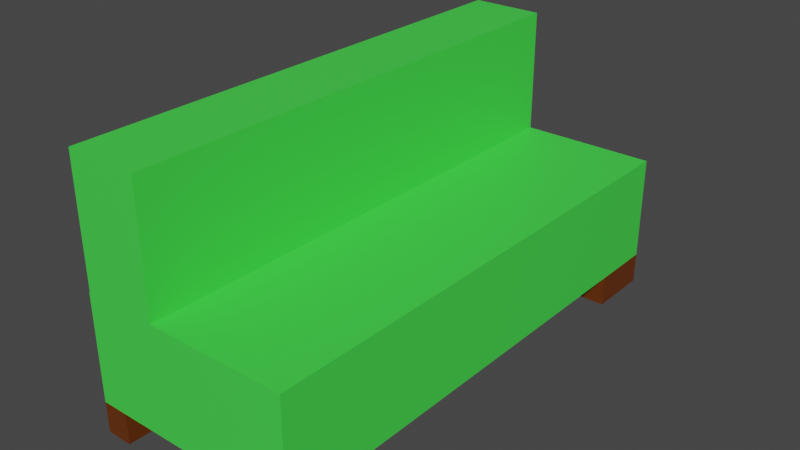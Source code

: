 # Source: couch.blend  (saved by Blender 2.92.15; exported with 4.5.12 LTS)
import bpy
from mathutils import Matrix  # noqa: F401  (used for matrix-valued properties, if any)

bpy.ops.wm.read_factory_settings(use_empty=True)
scene = bpy.context.scene
scene.name = 'Scene'

# ---- materials (node trees are filled in below, after node groups)
mat_material = bpy.data.materials.new('Material')
mat_material.alpha_threshold = 0.0
mat_material.use_transparent_shadow = False
mat_material.line_color = (0.0, 0.0, 0.0, 1.0)
mat_material_001 = bpy.data.materials.new('Material.001')
mat_material_001.use_transparent_shadow = False

# ---- material node trees
mat_material.use_nodes = True; mat_material.node_tree.nodes.clear()
_N = mat_material.node_tree.nodes; _L = mat_material.node_tree.links
n0 = _N.new('ShaderNodeOutputMaterial'); n0.name = 'Material Output'; n0.location = (300, 300)
n1 = _N.new('ShaderNodeBsdfPrincipled'); n1.name = 'Principled BSDF'; n1.location = (10, 300)
n1.distribution = 'GGX'
n1.subsurface_method = 'BURLEY'
n1.inputs[0].default_value = (0.06195, 0.8, 0.07425, 1.0)
n1.inputs[2].default_value = 0.4
n1.inputs[3].default_value = 1.45
n1.inputs[27].default_value = (0.0, 0.0, 0.0, 1.0)
n1.inputs[28].default_value = 1.0
_L.new(n1.outputs[0], n0.inputs[0])
n0.is_active_output = True
mat_material_001.use_nodes = True; mat_material_001.node_tree.nodes.clear()
_N = mat_material_001.node_tree.nodes; _L = mat_material_001.node_tree.links
n0 = _N.new('ShaderNodeBsdfPrincipled'); n0.name = 'Principled BSDF'; n0.location = (10, 300)
n0.distribution = 'GGX'
n0.subsurface_method = 'BURLEY'
n0.inputs[0].default_value = (0.1329, 0.02984, 0.0, 1.0)
n0.inputs[3].default_value = 1.45
n0.inputs[27].default_value = (0.0, 0.0, 0.0, 1.0)
n0.inputs[28].default_value = 1.0
n1 = _N.new('ShaderNodeOutputMaterial'); n1.name = 'Material Output'; n1.location = (300, 300)
_L.new(n0.outputs[0], n1.inputs[0])
n1.is_active_output = True

# ---- world
world_world = bpy.data.worlds.new('World'); scene.world = world_world
world_world.use_nodes = True; world_world.node_tree.nodes.clear()
_N = world_world.node_tree.nodes; _L = world_world.node_tree.links
n0 = _N.new('ShaderNodeOutputWorld'); n0.name = 'World Output'; n0.location = (300, 300)
n1 = _N.new('ShaderNodeBackground'); n1.name = 'Background'; n1.location = (10, 300)
n1.inputs[0].default_value = (0.05088, 0.05088, 0.05088, 1.0)
_L.new(n1.outputs[0], n0.inputs[0])
n0.is_active_output = True
world_world.color = (0.05088, 0.05088, 0.05088)
world_world.use_sun_shadow = False
world_world.sun_shadow_jitter_overblur = 0.0

# ---- meshes
me_cube = bpy.data.meshes.new('Cube')
me_cube.from_pydata([(1.0, 1.0, 1.0), (1.0, 1.0, -1.0), (1.0, -1.0, 1.0), (1.0, -1.0, -1.0), (-1.0, 1.0, 1.0), (-1.0, 1.0, -1.0), (-1.0, -1.0, 1.0), (-1.0, -1.0, -1.0), (-0.3008, -1.0, 1.0), (-0.9922, -1.0, 1.0), (-0.3008, 1.0, 1.0), (-0.9922, 1.0, 1.0), (-0.3008, -1.0, 2.66), (-0.9922, -1.0, 2.66), (-0.3008, 1.0, 2.66), (-0.9922, 1.0, 2.66), (-1.0, 0.0, -1.0), (0.0, 1.0, -1.0), (0.0, -1.0, -1.0), (1.0, 0.0, -1.0), (0.0, 0.0, -1.0), (-1.0, -0.5, -1.0), (-0.5, 1.0, -1.0), (0.5, -1.0, -1.0), (1.0, 0.5, -1.0), (-1.0, 0.5, -1.0), (0.5, 1.0, -1.0), (-0.5, -1.0, -1.0), (1.0, -0.5, -1.0), (0.0, -0.5, -1.0), (0.0, 0.5, -1.0), (-0.5, 0.0, -1.0), (0.5, 0.0, -1.0), (0.5, 0.5, -1.0), (-0.5, 0.5, -1.0), (-0.5, -0.5, -1.0), (0.5, -0.5, -1.0), (-1.0, -0.75, -1.0), (-0.75, 1.0, -1.0), (0.75, -1.0, -1.0), (1.0, 0.75, -1.0), (-1.0, 0.25, -1.0), (0.25, 1.0, -1.0), (-0.25, -1.0, -1.0), (1.0, -0.25, -1.0), (0.0, -0.75, -1.0), (0.0, 0.25, -1.0), (-0.75, 0.0, -1.0), (0.25, 0.0, -1.0), (-1.0, -0.25, -1.0), (-0.25, 1.0, -1.0), (0.25, -1.0, -1.0), (1.0, 0.25, -1.0), (-1.0, 0.75, -1.0), (0.75, 1.0, -1.0), (-0.75, -1.0, -1.0), (1.0, -0.75, -1.0), (0.0, -0.25, -1.0), (0.0, 0.75, -1.0), (-0.25, 0.0, -1.0), (0.75, 0.0, -1.0), (0.5, 0.25, -1.0), (0.5, 0.75, -1.0), (0.25, 0.5, -1.0), (0.75, 0.5, -1.0), (-0.5, 0.25, -1.0), (-0.5, 0.75, -1.0), (-0.75, 0.5, -1.0), (-0.25, 0.5, -1.0), (-0.5, -0.75, -1.0), (-0.5, -0.25, -1.0), (-0.75, -0.5, -1.0), (-0.25, -0.5, -1.0), (0.5, -0.75, -1.0), (0.5, -0.25, -1.0), (0.25, -0.5, -1.0), (0.75, -0.5, -1.0), (0.75, -0.25, -1.0), (0.25, -0.25, -1.0), (0.25, -0.75, -1.0), (-0.25, -0.25, -1.0), (-0.75, -0.25, -1.0), (-0.75, -0.75, -1.0), (-0.25, 0.75, -1.0), (-0.75, 0.75, -1.0), (-0.75, 0.25, -1.0), (0.75, 0.75, -1.0), (0.25, 0.75, -1.0), (0.25, 0.25, -1.0), (0.75, 0.25, -1.0), (-0.25, 0.25, -1.0), (-0.25, -0.75, -1.0), (0.75, -0.75, -1.0), (-1.0, -0.875, -1.0), (-0.875, 1.0, -1.0), (0.875, -1.0, -1.0), (1.0, 0.875, -1.0), (-1.0, 0.125, -1.0), (0.125, 1.0, -1.0), (-0.125, -1.0, -1.0), (1.0, -0.125, -1.0), (0.0, -0.875, -1.0), (0.0, 0.125, -1.0), (-0.875, 0.0, -1.0), (0.125, 0.0, -1.0), (-1.0, -0.375, -1.0), (-0.375, 1.0, -1.0), (0.375, -1.0, -1.0), (1.0, 0.375, -1.0), (-1.0, 0.625, -1.0), (0.625, 1.0, -1.0), (-0.625, -1.0, -1.0), (1.0, -0.625, -1.0), (0.0, -0.375, -1.0), (0.0, 0.625, -1.0), (-0.375, 0.0, -1.0), (0.625, 0.0, -1.0), (0.5, 0.125, -1.0), (0.5, 0.625, -1.0), (0.125, 0.5, -1.0), (0.625, 0.5, -1.0), (-0.5, 0.125, -1.0), (-0.5, 0.625, -1.0), (-0.875, 0.5, -1.0), (-0.375, 0.5, -1.0), (-0.5, -0.875, -1.0), (-0.5, -0.375, -1.0), (-0.875, -0.5, -1.0), (-0.375, -0.5, -1.0), (0.5, -0.875, -1.0), (0.5, -0.375, -1.0), (0.125, -0.5, -1.0), (0.625, -0.5, -1.0), (-1.0, -0.625, -1.0), (-0.625, 1.0, -1.0), (0.625, -1.0, -1.0), (1.0, 0.625, -1.0), (-1.0, 0.375, -1.0), (0.375, 1.0, -1.0), (-0.375, -1.0, -1.0), (1.0, -0.375, -1.0), (0.0, -0.625, -1.0), (0.0, 0.375, -1.0), (-0.625, 0.0, -1.0), (0.375, 0.0, -1.0), (-1.0, -0.125, -1.0), (-0.125, 1.0, -1.0), (0.125, -1.0, -1.0), (1.0, 0.125, -1.0), (-1.0, 0.875, -1.0), (0.875, 1.0, -1.0), (-0.875, -1.0, -1.0), (1.0, -0.875, -1.0), (0.0, -0.125, -1.0), (0.0, 0.875, -1.0), (-0.125, 0.0, -1.0), (0.875, 0.0, -1.0), (0.5, 0.375, -1.0), (0.5, 0.875, -1.0), (0.375, 0.5, -1.0), (0.875, 0.5, -1.0), (-0.5, 0.375, -1.0), (-0.5, 0.875, -1.0), (-0.625, 0.5, -1.0), (-0.125, 0.5, -1.0), (-0.5, -0.625, -1.0), (-0.5, -0.125, -1.0), (-0.625, -0.5, -1.0), (-0.125, -0.5, -1.0), (0.5, -0.625, -1.0), (0.5, -0.125, -1.0), (0.375, -0.5, -1.0), (0.875, -0.5, -1.0), (0.75, -0.375, -1.0), (0.75, -0.125, -1.0), (0.625, -0.25, -1.0), (0.875, -0.25, -1.0), (0.25, -0.375, -1.0), (0.25, -0.125, -1.0), (0.125, -0.25, -1.0), (0.375, -0.25, -1.0), (0.25, -0.875, -1.0), (0.25, -0.625, -1.0), (0.125, -0.75, -1.0), (0.375, -0.75, -1.0), (-0.25, -0.375, -1.0), (-0.25, -0.125, -1.0), (-0.375, -0.25, -1.0), (-0.125, -0.25, -1.0), (-0.75, -0.375, -1.0), (-0.75, -0.125, -1.0), (-0.875, -0.25, -1.0), (-0.625, -0.25, -1.0), (-0.75, -0.875, -1.0), (-0.75, -0.625, -1.0), (-0.875, -0.75, -1.0), (-0.625, -0.75, -1.0), (-0.25, 0.625, -1.0), (-0.25, 0.875, -1.0), (-0.375, 0.75, -1.0), (-0.125, 0.75, -1.0), (-0.75, 0.625, -1.0), (-0.75, 0.875, -1.0), (-0.875, 0.75, -1.0), (-0.625, 0.75, -1.0), (-0.75, 0.125, -1.0), (-0.75, 0.375, -1.0), (-0.875, 0.25, -1.0), (-0.625, 0.25, -1.0), (0.75, 0.625, -1.0), (0.75, 0.875, -1.0), (0.625, 0.75, -1.0), (0.875, 0.75, -1.0), (0.25, 0.625, -1.0), (0.25, 0.875, -1.0), (0.125, 0.75, -1.0), (0.375, 0.75, -1.0), (0.25, 0.125, -1.0), (0.25, 0.375, -1.0), (0.125, 0.25, -1.0), (0.375, 0.25, -1.0), (0.75, 0.125, -1.0), (0.75, 0.375, -1.0), (0.625, 0.25, -1.0), (0.875, 0.25, -1.0), (-0.25, 0.125, -1.0), (-0.25, 0.375, -1.0), (-0.375, 0.25, -1.0), (-0.125, 0.25, -1.0), (-0.25, -0.875, -1.0), (-0.25, -0.625, -1.0), (-0.375, -0.75, -1.0), (-0.125, -0.75, -1.0), (0.75, -0.875, -1.0), (0.75, -0.625, -1.0), (0.625, -0.75, -1.0), (0.875, -0.75, -1.0), (0.875, -0.625, -1.0), (0.625, -0.625, -1.0), (0.625, -0.875, -1.0), (-0.125, -0.625, -1.0), (-0.375, -0.625, -1.0), (-0.375, -0.875, -1.0), (-0.125, 0.375, -1.0), (-0.375, 0.375, -1.0), (-0.375, 0.125, -1.0), (0.875, 0.375, -1.0), (0.625, 0.375, -1.0), (0.625, 0.125, -1.0), (0.375, 0.375, -1.0), (0.125, 0.375, -1.0), (0.125, 0.125, -1.0), (0.375, 0.875, -1.0), (0.125, 0.875, -1.0), (0.125, 0.625, -1.0), (0.625, 0.875, -1.0), (0.625, 0.625, -1.0), (-0.625, 0.375, -1.0), (-0.875, 0.375, -1.0), (-0.875, 0.125, -1.0), (-0.625, 0.875, -1.0), (-0.875, 0.625, -1.0), (-0.125, 0.875, -1.0), (-0.375, 0.875, -1.0), (-0.375, 0.625, -1.0), (-0.625, -0.625, -1.0), (-0.875, -0.625, -1.0), (-0.625, -0.125, -1.0), (-0.875, -0.125, -1.0), (-0.875, -0.375, -1.0), (-0.125, -0.125, -1.0), (-0.375, -0.125, -1.0), (-0.375, -0.375, -1.0), (0.375, -0.625, -1.0), (0.125, -0.625, -1.0), (0.125, -0.875, -1.0), (0.375, -0.125, -1.0), (0.125, -0.125, -1.0), (0.125, -0.375, -1.0), (0.875, -0.125, -1.0), (0.625, -0.125, -1.0), (0.625, -0.375, -1.0), (0.875, -0.375, -1.0), (0.375, -0.375, -1.0), (0.375, -0.875, -1.0), (-0.125, -0.375, -1.0), (-0.625, -0.375, -1.0), (-0.625, -0.875, -1.0), (-0.125, 0.625, -1.0), (-0.625, 0.625, -1.0), (-0.625, 0.125, -1.0), (0.875, 0.625, -1.0), (0.375, 0.625, -1.0), (0.375, 0.125, -1.0), (0.875, 0.125, -1.0), (-0.125, 0.125, -1.0), (-0.125, -0.875, -1.0), (-1.0, -0.875, -1.584), (-1.0, -1.0, -1.584), (-0.875, 1.0, -1.584), (-1.0, 1.0, -1.584), (0.875, -1.0, -1.584), (1.0, -1.0, -1.584), (1.0, 0.875, -1.584), (1.0, 1.0, -1.584), (-1.0, 0.875, -1.584), (-1.0, 0.75, -1.584), (0.875, 1.0, -1.584), (0.75, 1.0, -1.584), (-0.875, -1.0, -1.584), (-0.75, -1.0, -1.584), (1.0, -0.875, -1.584), (1.0, -0.75, -1.584), (-0.75, -0.875, -1.584), (-0.875, -0.75, -1.584), (-1.0, -0.75, -1.584), (-0.75, 0.875, -1.584), (-0.75, 0.75, -1.584), (-0.875, 0.75, -1.584), (0.75, 0.875, -1.584), (0.75, 0.75, -1.584), (0.875, 0.75, -1.584), (0.75, -0.875, -1.584), (0.75, -1.0, -1.584), (0.875, -0.75, -1.584), (0.75, -0.75, -1.584), (-0.75, 1.0, -1.584), (1.0, 0.75, -1.584), (-0.75, -0.75, -1.584), (0.875, 0.875, -1.584), (-0.875, 0.875, -1.584), (-0.875, -0.875, -1.584), (0.875, -0.875, -1.584), (1.0, 1.0, 1.0), (1.0, -1.0, 1.0), (-0.3008, 1.0, 1.0), (-0.3008, -1.0, 1.0), (-0.3008, -1.0, 3.364), (-0.9922, -1.0, 3.364), (-0.3008, 1.0, 3.364), (-0.9922, 1.0, 3.364)], [], [(0, 4, 11, 10), (3, 2, 6, 7, 151, 55, 111, 27, 139, 43, 99, 18, 147, 51, 107, 23, 135, 39, 95), (7, 6, 4, 5, 149, 53, 109, 25, 137, 41, 97, 16, 145, 49, 105, 21, 133, 37, 93), (193, 55, 310, 313), (1, 0, 2, 3, 152, 56, 112, 28, 140, 44, 100, 19, 148, 52, 108, 24, 136, 40, 96), (5, 4, 0, 1, 150, 54, 110, 26, 138, 42, 98, 17, 146, 50, 106, 22, 134, 38, 94), (9, 8, 12, 13), (6, 2, 8, 9), (4, 6, 9, 11), (2, 0, 333, 334), (14, 15, 340, 339), (10, 11, 15, 14), (8, 10, 14, 12), (11, 9, 13, 15), (296, 101, 18, 99), (295, 102, 20, 155), (294, 148, 19, 156), (293, 117, 32, 144), (292, 118, 33, 159), (291, 136, 24, 160), (290, 121, 31, 143), (289, 122, 34, 163), (288, 114, 30, 164), (287, 125, 27, 111), (286, 126, 35, 167), (285, 113, 29, 168), (284, 129, 23, 107), (283, 130, 36, 171), (282, 140, 28, 172), (281, 173, 76, 132), (280, 174, 77, 175), (279, 100, 44, 176), (278, 177, 75, 131), (277, 178, 78, 179), (276, 170, 74, 180), (275, 181, 51, 147), (274, 182, 79, 183), (273, 169, 73, 184), (272, 185, 72, 128), (271, 186, 80, 187), (270, 153, 57, 188), (269, 189, 71, 127), (268, 190, 81, 191), (267, 166, 70, 192), (39, 233, 322, 323), (266, 194, 82, 195), (265, 165, 69, 196), (264, 197, 68, 124), (263, 198, 83, 199), (262, 154, 58, 200), (261, 201, 67, 123), (236, 56, 312, 324), (260, 162, 66, 204), (259, 205, 47, 103), (258, 206, 85, 207), (257, 161, 65, 208), (256, 209, 64, 120), (255, 210, 86, 211), (56, 152, 311, 312), (254, 213, 63, 119), (253, 214, 87, 215), (252, 158, 62, 216), (251, 217, 48, 104), (250, 218, 88, 219), (249, 157, 61, 220), (248, 221, 60, 116), (247, 222, 89, 223), (246, 108, 52, 224), (245, 225, 59, 115), (244, 226, 90, 227), (243, 142, 46, 228), (242, 229, 43, 139), (241, 230, 91, 231), (240, 141, 45, 232), (239, 233, 39, 135), (238, 234, 92, 235), (237, 112, 56, 236), (234, 237, 236, 92), (76, 172, 237, 234), (172, 28, 112, 237), (169, 238, 235, 73), (36, 132, 238, 169), (132, 76, 234, 238), (129, 239, 135, 23), (73, 235, 239, 129), (235, 92, 233, 239), (230, 240, 232, 91), (72, 168, 240, 230), (168, 29, 141, 240), (165, 241, 231, 69), (35, 128, 241, 165), (128, 72, 230, 241), (125, 242, 139, 27), (69, 231, 242, 125), (231, 91, 229, 242), (226, 243, 228, 90), (68, 164, 243, 226), (164, 30, 142, 243), (161, 244, 227, 65), (34, 124, 244, 161), (124, 68, 226, 244), (121, 245, 115, 31), (65, 227, 245, 121), (227, 90, 225, 245), (222, 246, 224, 89), (64, 160, 246, 222), (160, 24, 108, 246), (157, 247, 223, 61), (33, 120, 247, 157), (120, 64, 222, 247), (117, 248, 116, 32), (61, 223, 248, 117), (223, 89, 221, 248), (218, 249, 220, 88), (63, 159, 249, 218), (159, 33, 157, 249), (142, 250, 219, 46), (30, 119, 250, 142), (119, 63, 218, 250), (102, 251, 104, 20), (46, 219, 251, 102), (219, 88, 217, 251), (214, 252, 216, 87), (42, 138, 252, 214), (138, 26, 158, 252), (154, 253, 215, 58), (17, 98, 253, 154), (98, 42, 214, 253), (114, 254, 119, 30), (58, 215, 254, 114), (215, 87, 213, 254), (195, 82, 328, 314), (55, 151, 309, 310), (5, 94, 299, 300), (158, 255, 211, 62), (26, 110, 255, 158), (110, 54, 210, 255), (118, 256, 120, 33), (62, 211, 256, 118), (211, 86, 209, 256), (206, 257, 208, 85), (67, 163, 257, 206), (163, 34, 161, 257), (137, 258, 207, 41), (25, 123, 258, 137), (123, 67, 206, 258), (97, 259, 103, 16), (41, 207, 259, 97), (207, 85, 205, 259), (202, 260, 204, 84), (38, 134, 260, 202), (134, 22, 162, 260), (54, 150, 307, 308), (7, 93, 297, 298), (203, 53, 306, 318), (109, 261, 123, 25), (53, 203, 261, 109), (203, 84, 201, 261), (198, 262, 200, 83), (50, 146, 262, 198), (146, 17, 154, 262), (162, 263, 199, 66), (22, 106, 263, 162), (106, 50, 198, 263), (122, 264, 124, 34), (66, 199, 264, 122), (199, 83, 197, 264), (194, 265, 196, 82), (71, 167, 265, 194), (167, 35, 165, 265), (133, 266, 195, 37), (21, 127, 266, 133), (127, 71, 194, 266), (82, 193, 313, 328), (233, 92, 325, 322), (53, 149, 305, 306), (190, 267, 192, 81), (47, 143, 267, 190), (143, 31, 166, 267), (145, 268, 191, 49), (16, 103, 268, 145), (103, 47, 190, 268), (105, 269, 127, 21), (49, 191, 269, 105), (191, 81, 189, 269), (186, 270, 188, 80), (59, 155, 270, 186), (155, 20, 153, 270), (166, 271, 187, 70), (31, 115, 271, 166), (115, 59, 186, 271), (126, 272, 128, 35), (70, 187, 272, 126), (187, 80, 185, 272), (182, 273, 184, 79), (75, 171, 273, 182), (171, 36, 169, 273), (141, 274, 183, 45), (29, 131, 274, 141), (131, 75, 182, 274), (101, 275, 147, 18), (45, 183, 275, 101), (183, 79, 181, 275), (178, 276, 180, 78), (48, 144, 276, 178), (144, 32, 170, 276), (153, 277, 179, 57), (20, 104, 277, 153), (104, 48, 178, 277), (113, 278, 131, 29), (57, 179, 278, 113), (179, 78, 177, 278), (174, 279, 176, 77), (60, 156, 279, 174), (156, 19, 100, 279), (170, 280, 175, 74), (32, 116, 280, 170), (116, 60, 174, 280), (130, 281, 132, 36), (74, 175, 281, 130), (175, 77, 173, 281), (173, 282, 172, 76), (77, 176, 282, 173), (176, 44, 140, 282), (177, 283, 171, 75), (78, 180, 283, 177), (180, 74, 130, 283), (181, 284, 107, 51), (79, 184, 284, 181), (184, 73, 129, 284), (185, 285, 168, 72), (80, 188, 285, 185), (188, 57, 113, 285), (189, 286, 167, 71), (81, 192, 286, 189), (192, 70, 126, 286), (193, 287, 111, 55), (82, 196, 287, 193), (196, 69, 125, 287), (197, 288, 164, 68), (83, 200, 288, 197), (200, 58, 114, 288), (201, 289, 163, 67), (84, 204, 289, 201), (204, 66, 122, 289), (205, 290, 143, 47), (85, 208, 290, 205), (208, 65, 121, 290), (209, 291, 160, 64), (86, 212, 291, 209), (212, 40, 136, 291), (213, 292, 159, 63), (87, 216, 292, 213), (216, 62, 118, 292), (217, 293, 144, 48), (88, 220, 293, 217), (220, 61, 117, 293), (221, 294, 156, 60), (89, 224, 294, 221), (224, 52, 148, 294), (225, 295, 155, 59), (90, 228, 295, 225), (228, 46, 102, 295), (229, 296, 99, 43), (91, 232, 296, 229), (232, 45, 101, 296), (152, 3, 302, 311), (202, 84, 317, 316), (151, 7, 298, 309), (332, 311, 302, 301), (331, 313, 310, 309), (330, 316, 317, 318), (329, 303, 327, 321), (319, 329, 321, 320), (308, 307, 329, 319), (307, 304, 303, 329), (305, 330, 318, 306), (300, 299, 330, 305), (299, 326, 316, 330), (297, 331, 309, 298), (315, 314, 331, 297), (314, 328, 313, 331), (322, 332, 301, 323), (325, 324, 332, 322), (324, 312, 311, 332), (210, 54, 308, 319), (37, 195, 314, 315), (40, 212, 321, 327), (92, 236, 324, 325), (86, 210, 319, 320), (93, 37, 315, 297), (3, 95, 301, 302), (94, 38, 326, 299), (38, 202, 316, 326), (212, 86, 320, 321), (95, 39, 323, 301), (149, 5, 300, 305), (84, 203, 318, 317), (96, 40, 327, 303), (150, 1, 304, 307), (1, 96, 303, 304), (334, 333, 335, 336), (8, 2, 334, 336), (0, 10, 335, 333), (10, 8, 336, 335), (339, 340, 338, 337), (12, 14, 339, 337), (15, 13, 338, 340), (13, 12, 337, 338)])
me_cube.polygons.foreach_set('material_index', [0, 0, 0, 1, 0, 0, 0, 0, 0, 0, 0, 0, 0, 0, 0, 0, 0, 0, 0, 0, 0, 0, 0, 0, 0, 0, 0, 0, 0, 0, 0, 0, 0, 0, 0, 0, 0, 0, 0, 0, 0, 0, 0, 0, 1, 0, 0, 0, 0, 0, 0, 1, 0, 0, 0, 0, 0, 0, 1, 0, 0, 0, 0, 0, 0, 0, 0, 0, 0, 0, 0, 0, 0, 0, 0, 0, 0, 0, 0, 0, 0, 0, 0, 0, 0, 0, 0, 0, 0, 0, 0, 0, 0, 0, 0, 0, 0, 0, 0, 0, 0, 0, 0, 0, 0, 0, 0, 0, 0, 0, 0, 0, 0, 0, 0, 0, 0, 0, 0, 0, 0, 0, 0, 0, 0, 0, 0, 0, 0, 0, 0, 1, 1, 1, 0, 0, 0, 0, 0, 0, 0, 0, 0, 0, 0, 0, 0, 0, 0, 0, 0, 0, 1, 1, 1, 0, 0, 0, 0, 0, 0, 0, 0, 0, 0, 0, 0, 0, 0, 0, 0, 0, 0, 1, 1, 1, 0, 0, 0, 0, 0, 0, 0, 0, 0, 0, 0, 0, 0, 0, 0, 0, 0, 0, 0, 0, 0, 0, 0, 0, 0, 0, 0, 0, 0, 0, 0, 0, 0, 0, 0, 0, 0, 0, 0, 0, 0, 0, 0, 0, 0, 0, 0, 0, 0, 0, 0, 0, 0, 0, 0, 0, 0, 0, 0, 0, 0, 0, 0, 0, 0, 0, 0, 0, 0, 0, 0, 0, 0, 0, 0, 0, 0, 0, 0, 0, 0, 0, 0, 0, 0, 0, 0, 0, 0, 0, 1, 1, 1, 1, 1, 1, 1, 1, 1, 1, 1, 1, 1, 1, 1, 1, 1, 1, 1, 1, 1, 1, 1, 1, 1, 1, 1, 1, 1, 1, 1, 1, 1, 1, 1, 0, 0, 0, 0, 0, 0, 0, 0])
_uv = me_cube.uv_layers.new(name='UVMap')
_uv.uv.foreach_set('vector', [0.625, 0.5, 0.625, 0.25, 0.625, 0.25, 0.625, 0.5, 0.375, 0.75, 0.625, 0.75, 0.625, 1.0, 0.375, 1.0, 0.375, 0.9844, 0.375, 0.9688, 0.375, 0.9531, 0.375, 0.9375, 0.375, 0.9219, 0.375, 0.9062, 0.375, 0.8906, 0.375, 0.875, 0.375, 0.8594, 0.375, 0.8438, 0.375, 0.8281, 0.375, 0.8125, 0.375, 0.7969, 0.375, 0.7812, 0.375, 0.7656, 0.375, 0.0, 0.625, 0.0, 0.625, 0.25, 0.375, 0.25, 0.375, 0.2344, 0.375, 0.2188, 0.375, 0.2031, 0.375, 0.1875, 0.375, 0.1719, 0.375, 0.1562, 0.375, 0.1406, 0.375, 0.125, 0.375, 0.1094, 0.375, 0.09375, 0.375, 0.07812, 0.375, 0.0625, 0.375, 0.04688, 0.375, 0.03125, 0.375, 0.01562, 0.1562, 0.7344, 0.1562, 0.75, 0.1562, 0.75, 0.1562, 0.7344, 0.375, 0.5, 0.625, 0.5, 0.625, 0.75, 0.375, 0.75, 0.375, 0.7344, 0.375, 0.7188, 0.375, 0.7031, 0.375, 0.6875, 0.375, 0.6719, 0.375, 0.6562, 0.375, 0.6406, 0.375, 0.625, 0.375, 0.6094, 0.375, 0.5938, 0.375, 0.5781, 0.375, 0.5625, 0.375, 0.5469, 0.375, 0.5312, 0.375, 0.5156, 0.375, 0.25, 0.625, 0.25, 0.625, 0.5, 0.375, 0.5, 0.375, 0.4844, 0.375, 0.4688, 0.375, 0.4531, 0.375, 0.4375, 0.375, 0.4219, 0.375, 0.4062, 0.375, 0.3906, 0.375, 0.375, 0.375, 0.3594, 0.375, 0.3438, 0.375, 0.3281, 0.375, 0.3125, 0.375, 0.2969, 0.375, 0.2812, 0.375, 0.2656, 0.625, 1.0, 0.625, 0.75, 0.625, 0.75, 0.625, 1.0, 0.625, 1.0, 0.625, 0.75, 0.625, 0.75, 0.625, 1.0, 0.625, 0.25, 0.625, 0.0, 0.625, 0.0, 0.625, 0.25, 0.625, 0.75, 0.625, 0.5, 0.625, 0.5, 0.625, 0.75, 0.625, 0.5, 0.625, 0.25, 0.625, 0.25, 0.625, 0.5, 0.625, 0.5, 0.625, 0.25, 0.625, 0.25, 0.625, 0.5, 0.625, 0.75, 0.625, 0.5, 0.625, 0.5, 0.625, 0.75, 0.625, 0.25, 0.625, 0.0, 0.625, 0.0, 0.625, 0.25, 0.2344, 0.7344, 0.25, 0.7344, 0.25, 0.75, 0.2344, 0.75, 0.2344, 0.6094, 0.25, 0.6094, 0.25, 0.625, 0.2344, 0.625, 0.3594, 0.6094, 0.375, 0.6094, 0.375, 0.625, 0.3594, 0.625, 0.2969, 0.6094, 0.3125, 0.6094, 0.3125, 0.625, 0.2969, 0.625, 0.2969, 0.5469, 0.3125, 0.5469, 0.3125, 0.5625, 0.2969, 0.5625, 0.3594, 0.5469, 0.375, 0.5469, 0.375, 0.5625, 0.3594, 0.5625, 0.1719, 0.6094, 0.1875, 0.6094, 0.1875, 0.625, 0.1719, 0.625, 0.1719, 0.5469, 0.1875, 0.5469, 0.1875, 0.5625, 0.1719, 0.5625, 0.2344, 0.5469, 0.25, 0.5469, 0.25, 0.5625, 0.2344, 0.5625, 0.1719, 0.7344, 0.1875, 0.7344, 0.1875, 0.75, 0.1719, 0.75, 0.1719, 0.6719, 0.1875, 0.6719, 0.1875, 0.6875, 0.1719, 0.6875, 0.2344, 0.6719, 0.25, 0.6719, 0.25, 0.6875, 0.2344, 0.6875, 0.2969, 0.7344, 0.3125, 0.7344, 0.3125, 0.75, 0.2969, 0.75, 0.2969, 0.6719, 0.3125, 0.6719, 0.3125, 0.6875, 0.2969, 0.6875, 0.3594, 0.6719, 0.375, 0.6719, 0.375, 0.6875, 0.3594, 0.6875, 0.3281, 0.6719, 0.3438, 0.6719, 0.3438, 0.6875, 0.3281, 0.6875, 0.3281, 0.6406, 0.3438, 0.6406, 0.3438, 0.6562, 0.3281, 0.6562, 0.3594, 0.6406, 0.375, 0.6406, 0.375, 0.6562, 0.3594, 0.6562, 0.2656, 0.6719, 0.2812, 0.6719, 0.2812, 0.6875, 0.2656, 0.6875, 0.2656, 0.6406, 0.2812, 0.6406, 0.2812, 0.6562, 0.2656, 0.6562, 0.2969, 0.6406, 0.3125, 0.6406, 0.3125, 0.6562, 0.2969, 0.6562, 0.2656, 0.7344, 0.2812, 0.7344, 0.2812, 0.75, 0.2656, 0.75, 0.2656, 0.7031, 0.2812, 0.7031, 0.2812, 0.7188, 0.2656, 0.7188, 0.2969, 0.7031, 0.3125, 0.7031, 0.3125, 0.7188, 0.2969, 0.7188, 0.2031, 0.6719, 0.2188, 0.6719, 0.2188, 0.6875, 0.2031, 0.6875, 0.2031, 0.6406, 0.2188, 0.6406, 0.2188, 0.6562, 0.2031, 0.6562, 0.2344, 0.6406, 0.25, 0.6406, 0.25, 0.6562, 0.2344, 0.6562, 0.1406, 0.6719, 0.1562, 0.6719, 0.1562, 0.6875, 0.1406, 0.6875, 0.1406, 0.6406, 0.1562, 0.6406, 0.1562, 0.6562, 0.1406, 0.6562, 0.1719, 0.6406, 0.1875, 0.6406, 0.1875, 0.6562, 0.1719, 0.6562, 0.3438, 0.75, 0.3438, 0.7344, 0.3438, 0.7344, 0.3438, 0.75, 0.1406, 0.7031, 0.1562, 0.7031, 0.1562, 0.7188, 0.1406, 0.7188, 0.1719, 0.7031, 0.1875, 0.7031, 0.1875, 0.7188, 0.1719, 0.7188, 0.2031, 0.5469, 0.2188, 0.5469, 0.2188, 0.5625, 0.2031, 0.5625, 0.2031, 0.5156, 0.2188, 0.5156, 0.2188, 0.5312, 0.2031, 0.5312, 0.2344, 0.5156, 0.25, 0.5156, 0.25, 0.5312, 0.2344, 0.5312, 0.1406, 0.5469, 0.1562, 0.5469, 0.1562, 0.5625, 0.1406, 0.5625, 0.3594, 0.7188, 0.375, 0.7188, 0.375, 0.7188, 0.3594, 0.7188, 0.1719, 0.5156, 0.1875, 0.5156, 0.1875, 0.5312, 0.1719, 0.5312, 0.1406, 0.6094, 0.1562, 0.6094, 0.1562, 0.625, 0.1406, 0.625, 0.1406, 0.5781, 0.1562, 0.5781, 0.1562, 0.5938, 0.1406, 0.5938, 0.1719, 0.5781, 0.1875, 0.5781, 0.1875, 0.5938, 0.1719, 0.5938, 0.3281, 0.5469, 0.3438, 0.5469, 0.3438, 0.5625, 0.3281, 0.5625, 0.3281, 0.5156, 0.3438, 0.5156, 0.3438, 0.5312, 0.3281, 0.5312, 0.375, 0.7188, 0.375, 0.7344, 0.375, 0.7344, 0.375, 0.7188, 0.2656, 0.5469, 0.2812, 0.5469, 0.2812, 0.5625, 0.2656, 0.5625, 0.2656, 0.5156, 0.2812, 0.5156, 0.2812, 0.5312, 0.2656, 0.5312, 0.2969, 0.5156, 0.3125, 0.5156, 0.3125, 0.5312, 0.2969, 0.5312, 0.2656, 0.6094, 0.2812, 0.6094, 0.2812, 0.625, 0.2656, 0.625, 0.2656, 0.5781, 0.2812, 0.5781, 0.2812, 0.5938, 0.2656, 0.5938, 0.2969, 0.5781, 0.3125, 0.5781, 0.3125, 0.5938, 0.2969, 0.5938, 0.3281, 0.6094, 0.3438, 0.6094, 0.3438, 0.625, 0.3281, 0.625, 0.3281, 0.5781, 0.3438, 0.5781, 0.3438, 0.5938, 0.3281, 0.5938, 0.3594, 0.5781, 0.375, 0.5781, 0.375, 0.5938, 0.3594, 0.5938, 0.2031, 0.6094, 0.2188, 0.6094, 0.2188, 0.625, 0.2031, 0.625, 0.2031, 0.5781, 0.2188, 0.5781, 0.2188, 0.5938, 0.2031, 0.5938, 0.2344, 0.5781, 0.25, 0.5781, 0.25, 0.5938, 0.2344, 0.5938, 0.2031, 0.7344, 0.2188, 0.7344, 0.2188, 0.75, 0.2031, 0.75, 0.2031, 0.7031, 0.2188, 0.7031, 0.2188, 0.7188, 0.2031, 0.7188, 0.2344, 0.7031, 0.25, 0.7031, 0.25, 0.7188, 0.2344, 0.7188, 0.3281, 0.7344, 0.3438, 0.7344, 0.3438, 0.75, 0.3281, 0.75, 0.3281, 0.7031, 0.3438, 0.7031, 0.3438, 0.7188, 0.3281, 0.7188, 0.3594, 0.7031, 0.375, 0.7031, 0.375, 0.7188, 0.3594, 0.7188, 0.3438, 0.7031, 0.3594, 0.7031, 0.3594, 0.7188, 0.3438, 0.7188, 0.3438, 0.6875, 0.3594, 0.6875, 0.3594, 0.7031, 0.3438, 0.7031, 0.3594, 0.6875, 0.375, 0.6875, 0.375, 0.7031, 0.3594, 0.7031, 0.3125, 0.7031, 0.3281, 0.7031, 0.3281, 0.7188, 0.3125, 0.7188, 0.3125, 0.6875, 0.3281, 0.6875, 0.3281, 0.7031, 0.3125, 0.7031, 0.3281, 0.6875, 0.3438, 0.6875, 0.3438, 0.7031, 0.3281, 0.7031, 0.3125, 0.7344, 0.3281, 0.7344, 0.3281, 0.75, 0.3125, 0.75, 0.3125, 0.7188, 0.3281, 0.7188, 0.3281, 0.7344, 0.3125, 0.7344, 0.3281, 0.7188, 0.3438, 0.7188, 0.3438, 0.7344, 0.3281, 0.7344, 0.2188, 0.7031, 0.2344, 0.7031, 0.2344, 0.7188, 0.2188, 0.7188, 0.2188, 0.6875, 0.2344, 0.6875, 0.2344, 0.7031, 0.2188, 0.7031, 0.2344, 0.6875, 0.25, 0.6875, 0.25, 0.7031, 0.2344, 0.7031, 0.1875, 0.7031, 0.2031, 0.7031, 0.2031, 0.7188, 0.1875, 0.7188, 0.1875, 0.6875, 0.2031, 0.6875, 0.2031, 0.7031, 0.1875, 0.7031, 0.2031, 0.6875, 0.2188, 0.6875, 0.2188, 0.7031, 0.2031, 0.7031, 0.1875, 0.7344, 0.2031, 0.7344, 0.2031, 0.75, 0.1875, 0.75, 0.1875, 0.7188, 0.2031, 0.7188, 0.2031, 0.7344, 0.1875, 0.7344, 0.2031, 0.7188, 0.2188, 0.7188, 0.2188, 0.7344, 0.2031, 0.7344, 0.2188, 0.5781, 0.2344, 0.5781, 0.2344, 0.5938, 0.2188, 0.5938, 0.2188, 0.5625, 0.2344, 0.5625, 0.2344, 0.5781, 0.2188, 0.5781, 0.2344, 0.5625, 0.25, 0.5625, 0.25, 0.5781, 0.2344, 0.5781, 0.1875, 0.5781, 0.2031, 0.5781, 0.2031, 0.5938, 0.1875, 0.5938, 0.1875, 0.5625, 0.2031, 0.5625, 0.2031, 0.5781, 0.1875, 0.5781, 0.2031, 0.5625, 0.2188, 0.5625, 0.2188, 0.5781, 0.2031, 0.5781, 0.1875, 0.6094, 0.2031, 0.6094, 0.2031, 0.625, 0.1875, 0.625, 0.1875, 0.5938, 0.2031, 0.5938, 0.2031, 0.6094, 0.1875, 0.6094, 0.2031, 0.5938, 0.2188, 0.5938, 0.2188, 0.6094, 0.2031, 0.6094, 0.3438, 0.5781, 0.3594, 0.5781, 0.3594, 0.5938, 0.3438, 0.5938, 0.3438, 0.5625, 0.3594, 0.5625, 0.3594, 0.5781, 0.3438, 0.5781, 0.3594, 0.5625, 0.375, 0.5625, 0.375, 0.5781, 0.3594, 0.5781, 0.3125, 0.5781, 0.3281, 0.5781, 0.3281, 0.5938, 0.3125, 0.5938, 0.3125, 0.5625, 0.3281, 0.5625, 0.3281, 0.5781, 0.3125, 0.5781, 0.3281, 0.5625, 0.3438, 0.5625, 0.3438, 0.5781, 0.3281, 0.5781, 0.3125, 0.6094, 0.3281, 0.6094, 0.3281, 0.625, 0.3125, 0.625, 0.3125, 0.5938, 0.3281, 0.5938, 0.3281, 0.6094, 0.3125, 0.6094, 0.3281, 0.5938, 0.3438, 0.5938, 0.3438, 0.6094, 0.3281, 0.6094, 0.2812, 0.5781, 0.2969, 0.5781, 0.2969, 0.5938, 0.2812, 0.5938, 0.2812, 0.5625, 0.2969, 0.5625, 0.2969, 0.5781, 0.2812, 0.5781, 0.2969, 0.5625, 0.3125, 0.5625, 0.3125, 0.5781, 0.2969, 0.5781, 0.25, 0.5781, 0.2656, 0.5781, 0.2656, 0.5938, 0.25, 0.5938, 0.25, 0.5625, 0.2656, 0.5625, 0.2656, 0.5781, 0.25, 0.5781, 0.2656, 0.5625, 0.2812, 0.5625, 0.2812, 0.5781, 0.2656, 0.5781, 0.25, 0.6094, 0.2656, 0.6094, 0.2656, 0.625, 0.25, 0.625, 0.25, 0.5938, 0.2656, 0.5938, 0.2656, 0.6094, 0.25, 0.6094, 0.2656, 0.5938, 0.2812, 0.5938, 0.2812, 0.6094, 0.2656, 0.6094, 0.2812, 0.5156, 0.2969, 0.5156, 0.2969, 0.5312, 0.2812, 0.5312, 0.2812, 0.5, 0.2969, 0.5, 0.2969, 0.5156, 0.2812, 0.5156, 0.2969, 0.5, 0.3125, 0.5, 0.3125, 0.5156, 0.2969, 0.5156, 0.25, 0.5156, 0.2656, 0.5156, 0.2656, 0.5312, 0.25, 0.5312, 0.25, 0.5, 0.2656, 0.5, 0.2656, 0.5156, 0.25, 0.5156, 0.2656, 0.5, 0.2812, 0.5, 0.2812, 0.5156, 0.2656, 0.5156, 0.25, 0.5469, 0.2656, 0.5469, 0.2656, 0.5625, 0.25, 0.5625, 0.25, 0.5312, 0.2656, 0.5312, 0.2656, 0.5469, 0.25, 0.5469, 0.2656, 0.5312, 0.2812, 0.5312, 0.2812, 0.5469, 0.2656, 0.5469, 0.1406, 0.7188, 0.1562, 0.7188, 0.1562, 0.7188, 0.1406, 0.7188, 0.375, 0.9688, 0.375, 0.9844, 0.375, 0.9844, 0.375, 0.9688, 0.375, 0.25, 0.375, 0.2656, 0.375, 0.2656, 0.375, 0.25, 0.3125, 0.5156, 0.3281, 0.5156, 0.3281, 0.5312, 0.3125, 0.5312, 0.3125, 0.5, 0.3281, 0.5, 0.3281, 0.5156, 0.3125, 0.5156, 0.3281, 0.5, 0.3438, 0.5, 0.3438, 0.5156, 0.3281, 0.5156, 0.3125, 0.5469, 0.3281, 0.5469, 0.3281, 0.5625, 0.3125, 0.5625, 0.3125, 0.5312, 0.3281, 0.5312, 0.3281, 0.5469, 0.3125, 0.5469, 0.3281, 0.5312, 0.3438, 0.5312, 0.3438, 0.5469, 0.3281, 0.5469, 0.1562, 0.5781, 0.1719, 0.5781, 0.1719, 0.5938, 0.1562, 0.5938, 0.1562, 0.5625, 0.1719, 0.5625, 0.1719, 0.5781, 0.1562, 0.5781, 0.1719, 0.5625, 0.1875, 0.5625, 0.1875, 0.5781, 0.1719, 0.5781, 0.125, 0.5781, 0.1406, 0.5781, 0.1406, 0.5938, 0.125, 0.5938, 0.125, 0.5625, 0.1406, 0.5625, 0.1406, 0.5781, 0.125, 0.5781, 0.1406, 0.5625, 0.1562, 0.5625, 0.1562, 0.5781, 0.1406, 0.5781, 0.125, 0.6094, 0.1406, 0.6094, 0.1406, 0.625, 0.125, 0.625, 0.125, 0.5938, 0.1406, 0.5938, 0.1406, 0.6094, 0.125, 0.6094, 0.1406, 0.5938, 0.1562, 0.5938, 0.1562, 0.6094, 0.1406, 0.6094, 0.1562, 0.5156, 0.1719, 0.5156, 0.1719, 0.5312, 0.1562, 0.5312, 0.1562, 0.5, 0.1719, 0.5, 0.1719, 0.5156, 0.1562, 0.5156, 0.1719, 0.5, 0.1875, 0.5, 0.1875, 0.5156, 0.1719, 0.5156, 0.375, 0.4688, 0.375, 0.4844, 0.375, 0.4844, 0.375, 0.4688, 0.375, 0.0, 0.375, 0.01562, 0.375, 0.01562, 0.375, 0.0, 0.1406, 0.5312, 0.125, 0.5312, 0.125, 0.5312, 0.1406, 0.5312, 0.125, 0.5469, 0.1406, 0.5469, 0.1406, 0.5625, 0.125, 0.5625, 0.125, 0.5312, 0.1406, 0.5312, 0.1406, 0.5469, 0.125, 0.5469, 0.1406, 0.5312, 0.1562, 0.5312, 0.1562, 0.5469, 0.1406, 0.5469, 0.2188, 0.5156, 0.2344, 0.5156, 0.2344, 0.5312, 0.2188, 0.5312, 0.2188, 0.5, 0.2344, 0.5, 0.2344, 0.5156, 0.2188, 0.5156, 0.2344, 0.5, 0.25, 0.5, 0.25, 0.5156, 0.2344, 0.5156, 0.1875, 0.5156, 0.2031, 0.5156, 0.2031, 0.5312, 0.1875, 0.5312, 0.1875, 0.5, 0.2031, 0.5, 0.2031, 0.5156, 0.1875, 0.5156, 0.2031, 0.5, 0.2188, 0.5, 0.2188, 0.5156, 0.2031, 0.5156, 0.1875, 0.5469, 0.2031, 0.5469, 0.2031, 0.5625, 0.1875, 0.5625, 0.1875, 0.5312, 0.2031, 0.5312, 0.2031, 0.5469, 0.1875, 0.5469, 0.2031, 0.5312, 0.2188, 0.5312, 0.2188, 0.5469, 0.2031, 0.5469, 0.1562, 0.7031, 0.1719, 0.7031, 0.1719, 0.7188, 0.1562, 0.7188, 0.1562, 0.6875, 0.1719, 0.6875, 0.1719, 0.7031, 0.1562, 0.7031, 0.1719, 0.6875, 0.1875, 0.6875, 0.1875, 0.7031, 0.1719, 0.7031, 0.125, 0.7031, 0.1406, 0.7031, 0.1406, 0.7188, 0.125, 0.7188, 0.125, 0.6875, 0.1406, 0.6875, 0.1406, 0.7031, 0.125, 0.7031, 0.1406, 0.6875, 0.1562, 0.6875, 0.1562, 0.7031, 0.1406, 0.7031, 0.1562, 0.7188, 0.1562, 0.7344, 0.1562, 0.7344, 0.1562, 0.7188, 0.3438, 0.7344, 0.3438, 0.7188, 0.3438, 0.7188, 0.3438, 0.7344, 0.375, 0.2188, 0.375, 0.2344, 0.375, 0.2344, 0.375, 0.2188, 0.1562, 0.6406, 0.1719, 0.6406, 0.1719, 0.6562, 0.1562, 0.6562, 0.1562, 0.625, 0.1719, 0.625, 0.1719, 0.6406, 0.1562, 0.6406, 0.1719, 0.625, 0.1875, 0.625, 0.1875, 0.6406, 0.1719, 0.6406, 0.125, 0.6406, 0.1406, 0.6406, 0.1406, 0.6562, 0.125, 0.6562, 0.125, 0.625, 0.1406, 0.625, 0.1406, 0.6406, 0.125, 0.6406, 0.1406, 0.625, 0.1562, 0.625, 0.1562, 0.6406, 0.1406, 0.6406, 0.125, 0.6719, 0.1406, 0.6719, 0.1406, 0.6875, 0.125, 0.6875, 0.125, 0.6562, 0.1406, 0.6562, 0.1406, 0.6719, 0.125, 0.6719, 0.1406, 0.6562, 0.1562, 0.6562, 0.1562, 0.6719, 0.1406, 0.6719, 0.2188, 0.6406, 0.2344, 0.6406, 0.2344, 0.6562, 0.2188, 0.6562, 0.2188, 0.625, 0.2344, 0.625, 0.2344, 0.6406, 0.2188, 0.6406, 0.2344, 0.625, 0.25, 0.625, 0.25, 0.6406, 0.2344, 0.6406, 0.1875, 0.6406, 0.2031, 0.6406, 0.2031, 0.6562, 0.1875, 0.6562, 0.1875, 0.625, 0.2031, 0.625, 0.2031, 0.6406, 0.1875, 0.6406, 0.2031, 0.625, 0.2188, 0.625, 0.2188, 0.6406, 0.2031, 0.6406, 0.1875, 0.6719, 0.2031, 0.6719, 0.2031, 0.6875, 0.1875, 0.6875, 0.1875, 0.6562, 0.2031, 0.6562, 0.2031, 0.6719, 0.1875, 0.6719, 0.2031, 0.6562, 0.2188, 0.6562, 0.2188, 0.6719, 0.2031, 0.6719, 0.2812, 0.7031, 0.2969, 0.7031, 0.2969, 0.7188, 0.2812, 0.7188, 0.2812, 0.6875, 0.2969, 0.6875, 0.2969, 0.7031, 0.2812, 0.7031, 0.2969, 0.6875, 0.3125, 0.6875, 0.3125, 0.7031, 0.2969, 0.7031, 0.25, 0.7031, 0.2656, 0.7031, 0.2656, 0.7188, 0.25, 0.7188, 0.25, 0.6875, 0.2656, 0.6875, 0.2656, 0.7031, 0.25, 0.7031, 0.2656, 0.6875, 0.2812, 0.6875, 0.2812, 0.7031, 0.2656, 0.7031, 0.25, 0.7344, 0.2656, 0.7344, 0.2656, 0.75, 0.25, 0.75, 0.25, 0.7188, 0.2656, 0.7188, 0.2656, 0.7344, 0.25, 0.7344, 0.2656, 0.7188, 0.2812, 0.7188, 0.2812, 0.7344, 0.2656, 0.7344, 0.2812, 0.6406, 0.2969, 0.6406, 0.2969, 0.6562, 0.2812, 0.6562, 0.2812, 0.625, 0.2969, 0.625, 0.2969, 0.6406, 0.2812, 0.6406, 0.2969, 0.625, 0.3125, 0.625, 0.3125, 0.6406, 0.2969, 0.6406, 0.25, 0.6406, 0.2656, 0.6406, 0.2656, 0.6562, 0.25, 0.6562, 0.25, 0.625, 0.2656, 0.625, 0.2656, 0.6406, 0.25, 0.6406, 0.2656, 0.625, 0.2812, 0.625, 0.2812, 0.6406, 0.2656, 0.6406, 0.25, 0.6719, 0.2656, 0.6719, 0.2656, 0.6875, 0.25, 0.6875, 0.25, 0.6562, 0.2656, 0.6562, 0.2656, 0.6719, 0.25, 0.6719, 0.2656, 0.6562, 0.2812, 0.6562, 0.2812, 0.6719, 0.2656, 0.6719, 0.3438, 0.6406, 0.3594, 0.6406, 0.3594, 0.6562, 0.3438, 0.6562, 0.3438, 0.625, 0.3594, 0.625, 0.3594, 0.6406, 0.3438, 0.6406, 0.3594, 0.625, 0.375, 0.625, 0.375, 0.6406, 0.3594, 0.6406, 0.3125, 0.6406, 0.3281, 0.6406, 0.3281, 0.6562, 0.3125, 0.6562, 0.3125, 0.625, 0.3281, 0.625, 0.3281, 0.6406, 0.3125, 0.6406, 0.3281, 0.625, 0.3438, 0.625, 0.3438, 0.6406, 0.3281, 0.6406, 0.3125, 0.6719, 0.3281, 0.6719, 0.3281, 0.6875, 0.3125, 0.6875, 0.3125, 0.6562, 0.3281, 0.6562, 0.3281, 0.6719, 0.3125, 0.6719, 0.3281, 0.6562, 0.3438, 0.6562, 0.3438, 0.6719, 0.3281, 0.6719, 0.3438, 0.6719, 0.3594, 0.6719, 0.3594, 0.6875, 0.3438, 0.6875, 0.3438, 0.6562, 0.3594, 0.6562, 0.3594, 0.6719, 0.3438, 0.6719, 0.3594, 0.6562, 0.375, 0.6562, 0.375, 0.6719, 0.3594, 0.6719, 0.2812, 0.6719, 0.2969, 0.6719, 0.2969, 0.6875, 0.2812, 0.6875, 0.2812, 0.6562, 0.2969, 0.6562, 0.2969, 0.6719, 0.2812, 0.6719, 0.2969, 0.6562, 0.3125, 0.6562, 0.3125, 0.6719, 0.2969, 0.6719, 0.2812, 0.7344, 0.2969, 0.7344, 0.2969, 0.75, 0.2812, 0.75, 0.2812, 0.7188, 0.2969, 0.7188, 0.2969, 0.7344, 0.2812, 0.7344, 0.2969, 0.7188, 0.3125, 0.7188, 0.3125, 0.7344, 0.2969, 0.7344, 0.2188, 0.6719, 0.2344, 0.6719, 0.2344, 0.6875, 0.2188, 0.6875, 0.2188, 0.6562, 0.2344, 0.6562, 0.2344, 0.6719, 0.2188, 0.6719, 0.2344, 0.6562, 0.25, 0.6562, 0.25, 0.6719, 0.2344, 0.6719, 0.1562, 0.6719, 0.1719, 0.6719, 0.1719, 0.6875, 0.1562, 0.6875, 0.1562, 0.6562, 0.1719, 0.6562, 0.1719, 0.6719, 0.1562, 0.6719, 0.1719, 0.6562, 0.1875, 0.6562, 0.1875, 0.6719, 0.1719, 0.6719, 0.1562, 0.7344, 0.1719, 0.7344, 0.1719, 0.75, 0.1562, 0.75, 0.1562, 0.7188, 0.1719, 0.7188, 0.1719, 0.7344, 0.1562, 0.7344, 0.1719, 0.7188, 0.1875, 0.7188, 0.1875, 0.7344, 0.1719, 0.7344, 0.2188, 0.5469, 0.2344, 0.5469, 0.2344, 0.5625, 0.2188, 0.5625, 0.2188, 0.5312, 0.2344, 0.5312, 0.2344, 0.5469, 0.2188, 0.5469, 0.2344, 0.5312, 0.25, 0.5312, 0.25, 0.5469, 0.2344, 0.5469, 0.1562, 0.5469, 0.1719, 0.5469, 0.1719, 0.5625, 0.1562, 0.5625, 0.1562, 0.5312, 0.1719, 0.5312, 0.1719, 0.5469, 0.1562, 0.5469, 0.1719, 0.5312, 0.1875, 0.5312, 0.1875, 0.5469, 0.1719, 0.5469, 0.1562, 0.6094, 0.1719, 0.6094, 0.1719, 0.625, 0.1562, 0.625, 0.1562, 0.5938, 0.1719, 0.5938, 0.1719, 0.6094, 0.1562, 0.6094, 0.1719, 0.5938, 0.1875, 0.5938, 0.1875, 0.6094, 0.1719, 0.6094, 0.3438, 0.5469, 0.3594, 0.5469, 0.3594, 0.5625, 0.3438, 0.5625, 0.3438, 0.5312, 0.3594, 0.5312, 0.3594, 0.5469, 0.3438, 0.5469, 0.3594, 0.5312, 0.375, 0.5312, 0.375, 0.5469, 0.3594, 0.5469, 0.2812, 0.5469, 0.2969, 0.5469, 0.2969, 0.5625, 0.2812, 0.5625, 0.2812, 0.5312, 0.2969, 0.5312, 0.2969, 0.5469, 0.2812, 0.5469, 0.2969, 0.5312, 0.3125, 0.5312, 0.3125, 0.5469, 0.2969, 0.5469, 0.2812, 0.6094, 0.2969, 0.6094, 0.2969, 0.625, 0.2812, 0.625, 0.2812, 0.5938, 0.2969, 0.5938, 0.2969, 0.6094, 0.2812, 0.6094, 0.2969, 0.5938, 0.3125, 0.5938, 0.3125, 0.6094, 0.2969, 0.6094, 0.3438, 0.6094, 0.3594, 0.6094, 0.3594, 0.625, 0.3438, 0.625, 0.3438, 0.5938, 0.3594, 0.5938, 0.3594, 0.6094, 0.3438, 0.6094, 0.3594, 0.5938, 0.375, 0.5938, 0.375, 0.6094, 0.3594, 0.6094, 0.2188, 0.6094, 0.2344, 0.6094, 0.2344, 0.625, 0.2188, 0.625, 0.2188, 0.5938, 0.2344, 0.5938, 0.2344, 0.6094, 0.2188, 0.6094, 0.2344, 0.5938, 0.25, 0.5938, 0.25, 0.6094, 0.2344, 0.6094, 0.2188, 0.7344, 0.2344, 0.7344, 0.2344, 0.75, 0.2188, 0.75, 0.2188, 0.7188, 0.2344, 0.7188, 0.2344, 0.7344, 0.2188, 0.7344, 0.2344, 0.7188, 0.25, 0.7188, 0.25, 0.7344, 0.2344, 0.7344, 0.375, 0.7344, 0.375, 0.75, 0.375, 0.75, 0.375, 0.7344, 0.1562, 0.5156, 0.1562, 0.5312, 0.1562, 0.5312, 0.1562, 0.5156, 0.375, 0.9844, 0.375, 1.0, 0.375, 1.0, 0.375, 0.9844, 0.3594, 0.7344, 0.375, 0.7344, 0.375, 0.75, 0.3594, 0.75, 0.1406, 0.7344, 0.1562, 0.7344, 0.1562, 0.75, 0.1406, 0.75, 0.1406, 0.5156, 0.1562, 0.5156, 0.1562, 0.5312, 0.1406, 0.5312, 0.3594, 0.5156, 0.375, 0.5156, 0.375, 0.5312, 0.3594, 0.5312, 0.3438, 0.5156, 0.3594, 0.5156, 0.3594, 0.5312, 0.3438, 0.5312, 0.3438, 0.5, 0.3594, 0.5, 0.3594, 0.5156, 0.3438, 0.5156, 0.3594, 0.5, 0.375, 0.5, 0.375, 0.5156, 0.3594, 0.5156, 0.125, 0.5156, 0.1406, 0.5156, 0.1406, 0.5312, 0.125, 0.5312, 0.125, 0.5, 0.1406, 0.5, 0.1406, 0.5156, 0.125, 0.5156, 0.1406, 0.5, 0.1562, 0.5, 0.1562, 0.5156, 0.1406, 0.5156, 0.125, 0.7344, 0.1406, 0.7344, 0.1406, 0.75, 0.125, 0.75, 0.125, 0.7188, 0.1406, 0.7188, 0.1406, 0.7344, 0.125, 0.7344, 0.1406, 0.7188, 0.1562, 0.7188, 0.1562, 0.7344, 0.1406, 0.7344, 0.3438, 0.7344, 0.3594, 0.7344, 0.3594, 0.75, 0.3438, 0.75, 0.3438, 0.7188, 0.3594, 0.7188, 0.3594, 0.7344, 0.3438, 0.7344, 0.3594, 0.7188, 0.375, 0.7188, 0.375, 0.7344, 0.3594, 0.7344, 0.3438, 0.5156, 0.3438, 0.5, 0.3438, 0.5, 0.3438, 0.5156, 0.125, 0.7188, 0.1406, 0.7188, 0.1406, 0.7188, 0.125, 0.7188, 0.375, 0.5312, 0.3594, 0.5312, 0.3594, 0.5312, 0.375, 0.5312, 0.3438, 0.7188, 0.3594, 0.7188, 0.3594, 0.7188, 0.3438, 0.7188, 0.3438, 0.5312, 0.3438, 0.5156, 0.3438, 0.5156, 0.3438, 0.5312, 0.375, 0.01562, 0.375, 0.03125, 0.375, 0.03125, 0.375, 0.01562, 0.375, 0.75, 0.375, 0.7656, 0.375, 0.7656, 0.375, 0.75, 0.375, 0.2656, 0.375, 0.2812, 0.375, 0.2812, 0.375, 0.2656, 0.1562, 0.5, 0.1562, 0.5156, 0.1562, 0.5156, 0.1562, 0.5, 0.3594, 0.5312, 0.3438, 0.5312, 0.3438, 0.5312, 0.3594, 0.5312, 0.375, 0.7656, 0.375, 0.7812, 0.375, 0.7812, 0.375, 0.7656, 0.375, 0.2344, 0.375, 0.25, 0.375, 0.25, 0.375, 0.2344, 0.1562, 0.5312, 0.1406, 0.5312, 0.1406, 0.5312, 0.1562, 0.5312, 0.375, 0.5156, 0.375, 0.5312, 0.375, 0.5312, 0.375, 0.5156, 0.375, 0.4844, 0.375, 0.5, 0.375, 0.5, 0.375, 0.4844, 0.375, 0.5, 0.375, 0.5156, 0.375, 0.5156, 0.375, 0.5, 0.625, 0.75, 0.625, 0.5, 0.625, 0.5, 0.625, 0.75, 0.625, 0.75, 0.625, 0.75, 0.625, 0.75, 0.625, 0.75, 0.625, 0.5, 0.625, 0.5, 0.625, 0.5, 0.625, 0.5, 0.625, 0.5, 0.625, 0.75, 0.625, 0.75, 0.625, 0.5, 0.625, 0.5, 0.875, 0.5, 0.875, 0.75, 0.625, 0.75, 0.625, 0.75, 0.625, 0.5, 0.625, 0.5, 0.625, 0.75, 0.625, 0.25, 0.625, 0.0, 0.625, 0.0, 0.625, 0.25, 0.625, 1.0, 0.625, 0.75, 0.625, 0.75, 0.625, 1.0])
me_cube.materials.append(mat_material)
me_cube.materials.append(mat_material_001)
me_cube.use_remesh_preserve_volume = False
me_cube.use_remesh_preserve_attributes = False
me_cube.use_mirror_vertex_groups = False
me_cube.update()

# ---- objects
ob_cube = bpy.data.objects.new('Cube', me_cube)

# ---- transforms, parenting, visibility, modifiers, constraints
ob_cube.location = (0.0, 0.0, 0.0)
ob_cube.scale = (0.5957, 1.43, 0.296)
ob_cube.lock_rotations_4d = False
ob_cube.empty_display_type = 'ARROWS'
ob_cube.lineart.crease_threshold = 0.0

# ---- collection membership
scene.collection.objects.link(ob_cube)

# ---- scene / render settings (as saved in the file)
scene.frame_start = 1; scene.frame_end = 250; scene.frame_set(1)
scene.render.engine = 'BLENDER_EEVEE_NEXT'
scene.cycles.use_denoising = False
scene.cycles.samples = 128
scene.cycles.sampling_pattern = 'TABULATED_SOBOL'
scene.cycles.use_adaptive_sampling = False
scene.cycles.use_light_tree = False
scene.view_settings.view_transform = 'Filmic'
bpy.context.view_layer.update()

# ---- added for rendering (the .blend has no active camera and no usable light): camera, sun
cam_auto = bpy.data.cameras.new('AutoCamera')
cam_auto.lens = 50.0
cam_auto.sensor_width = 36.0
cam_auto.clip_end = 1000.0
ob_auto_camera = bpy.data.objects.new('AutoCamera', cam_auto)
scene.collection.objects.link(ob_auto_camera)
ob_auto_camera.location = (3.17118, -3.80542, 2.80041)
ob_auto_camera.rotation_euler = (1.09748, -7.21219e-08, 0.694738)
scene.camera = ob_auto_camera
light_auto_sun = bpy.data.lights.new('AutoSun', 'SUN')
light_auto_sun.energy = 3.0
light_auto_sun.angle = 0.0523599
ob_auto_sun = bpy.data.objects.new('AutoSun', light_auto_sun)
scene.collection.objects.link(ob_auto_sun)
ob_auto_sun.rotation_euler = (0.872665, 0.174533, 0.523599)
bpy.context.view_layer.update()
